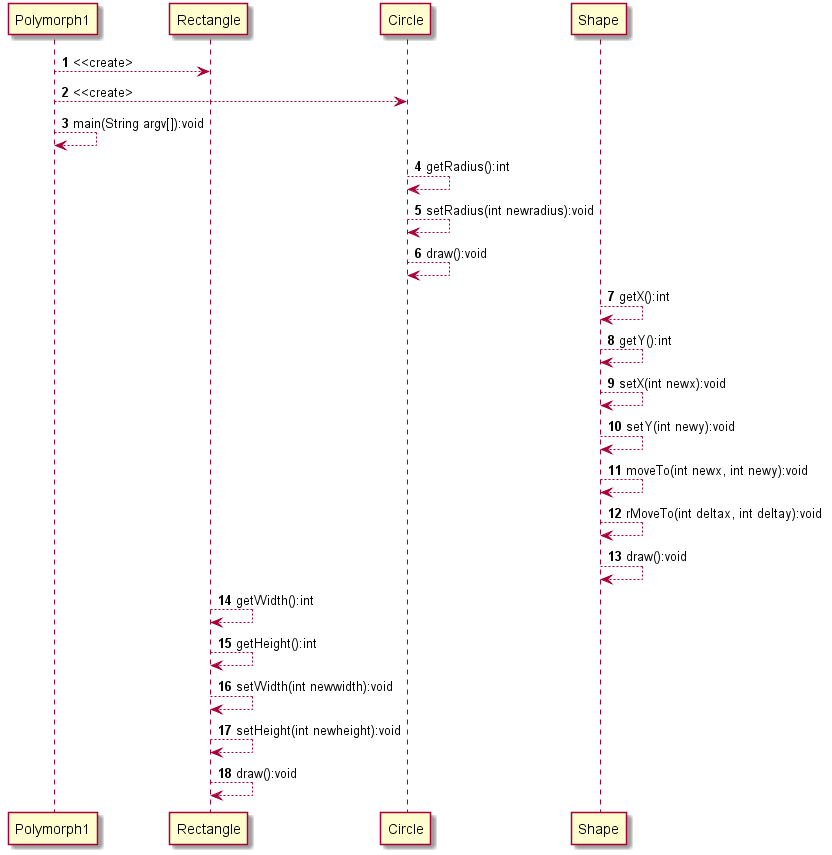

The diagram above was rendered by PlantUML. Its source (embedded in the PNG):
@startuml
autonumber
Polymorph1-->Rectangle:<<create>
Polymorph1-->Circle:<<create>
Polymorph1--->Polymorph1:main(String argv[]):void
Circle--->Circle:getRadius():int
Circle--->Circle:setRadius(int newradius):void
Circle--->Circle:draw():void
Shape--->Shape:getX():int
Shape--->Shape:getY():int
Shape--->Shape:setX(int newx):void
Shape--->Shape:setY(int newy):void
Shape--->Shape:moveTo(int newx, int newy):void
Shape--->Shape:rMoveTo(int deltax, int deltay):void
Shape--->Shape:draw():void
Rectangle--->Rectangle:getWidth():int
Rectangle--->Rectangle:getHeight():int
Rectangle--->Rectangle:setWidth(int newwidth):void
Rectangle--->Rectangle:setHeight(int newheight):void
Rectangle--->Rectangle:draw():void
@enduml